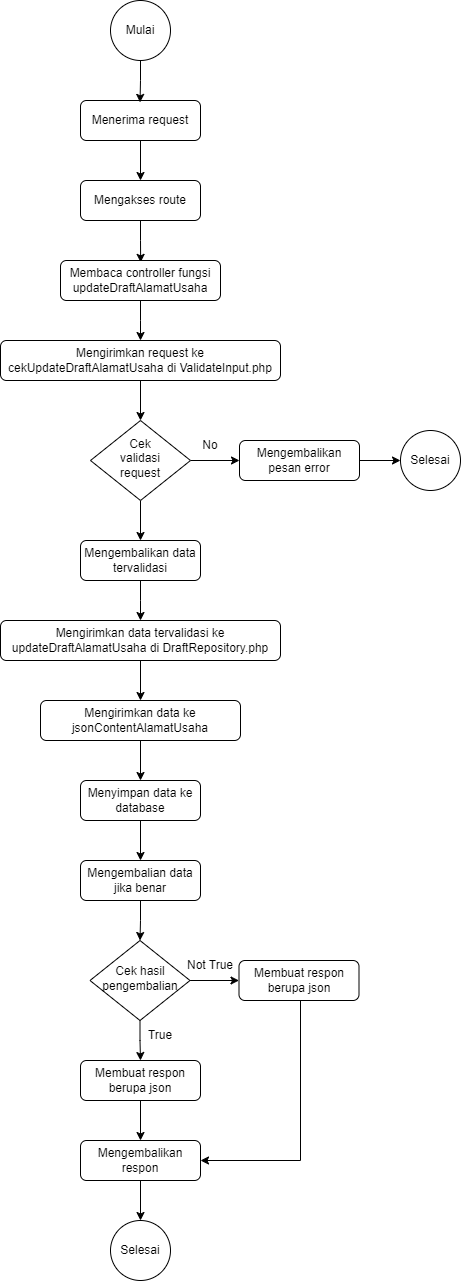

The diagram above was exported from draw.io. Its source (the exported page's mxGraphModel, read from the mxfile embedded in the PNG):
<mxGraphModel dx="803" dy="438" grid="1" gridSize="10" guides="1" tooltips="1" connect="1" arrows="1" fold="1" page="1" pageScale="1" pageWidth="850" pageHeight="1400" math="0" shadow="0">
  <root>
    <mxCell id="0" />
    <mxCell id="1" parent="0" />
    <mxCell id="13wu-kZFkSeFAkpheMqf-1" style="edgeStyle=orthogonalEdgeStyle;rounded=0;orthogonalLoop=1;jettySize=auto;html=1;" edge="1" parent="1" source="13wu-kZFkSeFAkpheMqf-2" target="13wu-kZFkSeFAkpheMqf-6">
      <mxGeometry relative="1" as="geometry" />
    </mxCell>
    <mxCell id="13wu-kZFkSeFAkpheMqf-2" value="Menerima request" style="rounded=1;whiteSpace=wrap;html=1;fontSize=12;glass=0;strokeWidth=1;shadow=0;" vertex="1" parent="1">
      <mxGeometry x="120" y="120" width="120" height="40" as="geometry" />
    </mxCell>
    <mxCell id="13wu-kZFkSeFAkpheMqf-3" style="edgeStyle=orthogonalEdgeStyle;rounded=0;orthogonalLoop=1;jettySize=auto;html=1;entryX=0.496;entryY=0.047;entryDx=0;entryDy=0;entryPerimeter=0;" edge="1" parent="1" source="13wu-kZFkSeFAkpheMqf-4" target="13wu-kZFkSeFAkpheMqf-2">
      <mxGeometry relative="1" as="geometry" />
    </mxCell>
    <mxCell id="13wu-kZFkSeFAkpheMqf-4" value="Mulai" style="ellipse;whiteSpace=wrap;html=1;aspect=fixed;" vertex="1" parent="1">
      <mxGeometry x="150" y="20" width="60" height="60" as="geometry" />
    </mxCell>
    <mxCell id="13wu-kZFkSeFAkpheMqf-5" style="edgeStyle=orthogonalEdgeStyle;rounded=0;orthogonalLoop=1;jettySize=auto;html=1;entryX=0.501;entryY=0.047;entryDx=0;entryDy=0;entryPerimeter=0;" edge="1" parent="1" source="13wu-kZFkSeFAkpheMqf-6" target="13wu-kZFkSeFAkpheMqf-8">
      <mxGeometry relative="1" as="geometry" />
    </mxCell>
    <mxCell id="13wu-kZFkSeFAkpheMqf-6" value="Mengakses route" style="rounded=1;whiteSpace=wrap;html=1;fontSize=12;glass=0;strokeWidth=1;shadow=0;" vertex="1" parent="1">
      <mxGeometry x="120" y="200" width="120" height="40" as="geometry" />
    </mxCell>
    <mxCell id="13wu-kZFkSeFAkpheMqf-7" style="edgeStyle=orthogonalEdgeStyle;rounded=0;orthogonalLoop=1;jettySize=auto;html=1;entryX=0.5;entryY=0;entryDx=0;entryDy=0;" edge="1" parent="1" source="13wu-kZFkSeFAkpheMqf-8">
      <mxGeometry relative="1" as="geometry">
        <mxPoint x="180" y="360" as="targetPoint" />
      </mxGeometry>
    </mxCell>
    <mxCell id="13wu-kZFkSeFAkpheMqf-8" value="Membaca controller fungsi updateDraftAlamatUsaha" style="rounded=1;whiteSpace=wrap;html=1;fontSize=12;glass=0;strokeWidth=1;shadow=0;" vertex="1" parent="1">
      <mxGeometry x="100" y="280" width="160" height="40" as="geometry" />
    </mxCell>
    <mxCell id="13wu-kZFkSeFAkpheMqf-14" style="edgeStyle=orthogonalEdgeStyle;rounded=0;orthogonalLoop=1;jettySize=auto;html=1;entryX=0.5;entryY=0;entryDx=0;entryDy=0;" edge="1" parent="1" source="13wu-kZFkSeFAkpheMqf-15" target="13wu-kZFkSeFAkpheMqf-18">
      <mxGeometry relative="1" as="geometry" />
    </mxCell>
    <mxCell id="13wu-kZFkSeFAkpheMqf-15" value="Mengirimkan request ke cekUpdateDraftAlamatUsaha di ValidateInput.php" style="rounded=1;whiteSpace=wrap;html=1;fontSize=12;glass=0;strokeWidth=1;shadow=0;" vertex="1" parent="1">
      <mxGeometry x="40" y="360" width="280" height="40" as="geometry" />
    </mxCell>
    <mxCell id="13wu-kZFkSeFAkpheMqf-16" style="edgeStyle=orthogonalEdgeStyle;rounded=0;orthogonalLoop=1;jettySize=auto;html=1;entryX=0.5;entryY=0;entryDx=0;entryDy=0;" edge="1" parent="1" source="13wu-kZFkSeFAkpheMqf-18" target="13wu-kZFkSeFAkpheMqf-23">
      <mxGeometry relative="1" as="geometry" />
    </mxCell>
    <mxCell id="13wu-kZFkSeFAkpheMqf-17" style="edgeStyle=orthogonalEdgeStyle;rounded=0;orthogonalLoop=1;jettySize=auto;html=1;entryX=0;entryY=0.5;entryDx=0;entryDy=0;" edge="1" parent="1" source="13wu-kZFkSeFAkpheMqf-18" target="13wu-kZFkSeFAkpheMqf-20">
      <mxGeometry relative="1" as="geometry" />
    </mxCell>
    <mxCell id="13wu-kZFkSeFAkpheMqf-18" value="Cek&lt;br&gt;validasi&lt;br&gt;request" style="rhombus;whiteSpace=wrap;html=1;shadow=0;fontFamily=Helvetica;fontSize=12;align=center;strokeWidth=1;spacing=6;spacingTop=-4;" vertex="1" parent="1">
      <mxGeometry x="130" y="440" width="100" height="80" as="geometry" />
    </mxCell>
    <mxCell id="13wu-kZFkSeFAkpheMqf-19" style="edgeStyle=orthogonalEdgeStyle;rounded=0;orthogonalLoop=1;jettySize=auto;html=1;" edge="1" parent="1" source="13wu-kZFkSeFAkpheMqf-20" target="13wu-kZFkSeFAkpheMqf-21">
      <mxGeometry relative="1" as="geometry" />
    </mxCell>
    <mxCell id="13wu-kZFkSeFAkpheMqf-20" value="Mengembalikan pesan error" style="rounded=1;whiteSpace=wrap;html=1;fontSize=12;glass=0;strokeWidth=1;shadow=0;" vertex="1" parent="1">
      <mxGeometry x="279" y="460" width="120" height="40" as="geometry" />
    </mxCell>
    <mxCell id="13wu-kZFkSeFAkpheMqf-21" value="Selesai" style="ellipse;whiteSpace=wrap;html=1;aspect=fixed;" vertex="1" parent="1">
      <mxGeometry x="440" y="450" width="60" height="60" as="geometry" />
    </mxCell>
    <mxCell id="13wu-kZFkSeFAkpheMqf-22" style="edgeStyle=orthogonalEdgeStyle;rounded=0;orthogonalLoop=1;jettySize=auto;html=1;entryX=0.5;entryY=0;entryDx=0;entryDy=0;" edge="1" parent="1" source="13wu-kZFkSeFAkpheMqf-23">
      <mxGeometry relative="1" as="geometry">
        <mxPoint x="180" y="640" as="targetPoint" />
      </mxGeometry>
    </mxCell>
    <mxCell id="13wu-kZFkSeFAkpheMqf-23" value="Mengembalikan data tervalidasi" style="rounded=1;whiteSpace=wrap;html=1;fontSize=12;glass=0;strokeWidth=1;shadow=0;" vertex="1" parent="1">
      <mxGeometry x="120" y="560" width="120" height="40" as="geometry" />
    </mxCell>
    <mxCell id="13wu-kZFkSeFAkpheMqf-25" value="No" style="text;html=1;strokeColor=none;fillColor=none;align=center;verticalAlign=middle;whiteSpace=wrap;rounded=0;" vertex="1" parent="1">
      <mxGeometry x="220" y="450" width="60" height="30" as="geometry" />
    </mxCell>
    <mxCell id="Pw0fVDNNmCjlGz9YUezj-1" style="edgeStyle=orthogonalEdgeStyle;rounded=0;orthogonalLoop=1;jettySize=auto;html=1;entryX=0.5;entryY=0;entryDx=0;entryDy=0;" edge="1" parent="1" source="Pw0fVDNNmCjlGz9YUezj-2" target="Pw0fVDNNmCjlGz9YUezj-4">
      <mxGeometry relative="1" as="geometry" />
    </mxCell>
    <mxCell id="Pw0fVDNNmCjlGz9YUezj-2" value="Membuat respon berupa json" style="rounded=1;whiteSpace=wrap;html=1;fontSize=12;glass=0;strokeWidth=1;shadow=0;" vertex="1" parent="1">
      <mxGeometry x="120" y="1080" width="120" height="40" as="geometry" />
    </mxCell>
    <mxCell id="Pw0fVDNNmCjlGz9YUezj-3" style="edgeStyle=orthogonalEdgeStyle;rounded=0;orthogonalLoop=1;jettySize=auto;html=1;" edge="1" parent="1" source="Pw0fVDNNmCjlGz9YUezj-4" target="Pw0fVDNNmCjlGz9YUezj-5">
      <mxGeometry relative="1" as="geometry" />
    </mxCell>
    <mxCell id="Pw0fVDNNmCjlGz9YUezj-4" value="Mengembalikan respon" style="rounded=1;whiteSpace=wrap;html=1;fontSize=12;glass=0;strokeWidth=1;shadow=0;" vertex="1" parent="1">
      <mxGeometry x="120" y="1160" width="120" height="40" as="geometry" />
    </mxCell>
    <mxCell id="Pw0fVDNNmCjlGz9YUezj-5" value="Selesai" style="ellipse;whiteSpace=wrap;html=1;aspect=fixed;" vertex="1" parent="1">
      <mxGeometry x="150" y="1240" width="60" height="60" as="geometry" />
    </mxCell>
    <mxCell id="Pw0fVDNNmCjlGz9YUezj-6" value="True" style="text;html=1;strokeColor=none;fillColor=none;align=center;verticalAlign=middle;whiteSpace=wrap;rounded=0;" vertex="1" parent="1">
      <mxGeometry x="169.5" y="1040" width="60" height="30" as="geometry" />
    </mxCell>
    <mxCell id="Pw0fVDNNmCjlGz9YUezj-7" style="edgeStyle=orthogonalEdgeStyle;rounded=0;orthogonalLoop=1;jettySize=auto;html=1;entryX=0.5;entryY=0;entryDx=0;entryDy=0;" edge="1" parent="1" source="Pw0fVDNNmCjlGz9YUezj-9" target="Pw0fVDNNmCjlGz9YUezj-2">
      <mxGeometry relative="1" as="geometry" />
    </mxCell>
    <mxCell id="Pw0fVDNNmCjlGz9YUezj-8" style="edgeStyle=orthogonalEdgeStyle;rounded=0;orthogonalLoop=1;jettySize=auto;html=1;entryX=0;entryY=0.5;entryDx=0;entryDy=0;" edge="1" parent="1" source="Pw0fVDNNmCjlGz9YUezj-9" target="Pw0fVDNNmCjlGz9YUezj-11">
      <mxGeometry relative="1" as="geometry" />
    </mxCell>
    <mxCell id="Pw0fVDNNmCjlGz9YUezj-9" value="Cek hasil pengembalian" style="rhombus;whiteSpace=wrap;html=1;shadow=0;fontFamily=Helvetica;fontSize=12;align=center;strokeWidth=1;spacing=6;spacingTop=-4;" vertex="1" parent="1">
      <mxGeometry x="129.5" y="960" width="100" height="80" as="geometry" />
    </mxCell>
    <mxCell id="Pw0fVDNNmCjlGz9YUezj-10" style="edgeStyle=orthogonalEdgeStyle;rounded=0;orthogonalLoop=1;jettySize=auto;html=1;entryX=1;entryY=0.5;entryDx=0;entryDy=0;" edge="1" parent="1" source="Pw0fVDNNmCjlGz9YUezj-11" target="Pw0fVDNNmCjlGz9YUezj-4">
      <mxGeometry relative="1" as="geometry">
        <mxPoint x="338.5" y="1180" as="targetPoint" />
        <Array as="points">
          <mxPoint x="340" y="1180" />
        </Array>
      </mxGeometry>
    </mxCell>
    <mxCell id="Pw0fVDNNmCjlGz9YUezj-11" value="Membuat respon berupa json" style="rounded=1;whiteSpace=wrap;html=1;fontSize=12;glass=0;strokeWidth=1;shadow=0;" vertex="1" parent="1">
      <mxGeometry x="278.5" y="980" width="120" height="40" as="geometry" />
    </mxCell>
    <mxCell id="Pw0fVDNNmCjlGz9YUezj-12" value="Not True" style="text;html=1;strokeColor=none;fillColor=none;align=center;verticalAlign=middle;whiteSpace=wrap;rounded=0;" vertex="1" parent="1">
      <mxGeometry x="219.5" y="970" width="60" height="30" as="geometry" />
    </mxCell>
    <mxCell id="Pw0fVDNNmCjlGz9YUezj-13" style="edgeStyle=orthogonalEdgeStyle;rounded=0;orthogonalLoop=1;jettySize=auto;html=1;entryX=0.5;entryY=0;entryDx=0;entryDy=0;" edge="1" parent="1" source="Pw0fVDNNmCjlGz9YUezj-14" target="Pw0fVDNNmCjlGz9YUezj-16">
      <mxGeometry relative="1" as="geometry" />
    </mxCell>
    <mxCell id="Pw0fVDNNmCjlGz9YUezj-14" value="Mengirimkan data tervalidasi ke updateDraftAlamatUsaha di DraftRepository.php" style="rounded=1;whiteSpace=wrap;html=1;fontSize=12;glass=0;strokeWidth=1;shadow=0;" vertex="1" parent="1">
      <mxGeometry x="40" y="640" width="280" height="40" as="geometry" />
    </mxCell>
    <mxCell id="Pw0fVDNNmCjlGz9YUezj-15" style="edgeStyle=orthogonalEdgeStyle;rounded=0;orthogonalLoop=1;jettySize=auto;html=1;" edge="1" parent="1" source="Pw0fVDNNmCjlGz9YUezj-16" target="Pw0fVDNNmCjlGz9YUezj-18">
      <mxGeometry relative="1" as="geometry" />
    </mxCell>
    <mxCell id="Pw0fVDNNmCjlGz9YUezj-16" value="Mengirimkan data ke jsonContentAlamatUsaha" style="rounded=1;whiteSpace=wrap;html=1;fontSize=12;glass=0;strokeWidth=1;shadow=0;" vertex="1" parent="1">
      <mxGeometry x="80" y="720" width="200" height="40" as="geometry" />
    </mxCell>
    <mxCell id="Pw0fVDNNmCjlGz9YUezj-17" style="edgeStyle=orthogonalEdgeStyle;rounded=0;orthogonalLoop=1;jettySize=auto;html=1;" edge="1" parent="1" source="Pw0fVDNNmCjlGz9YUezj-18" target="Pw0fVDNNmCjlGz9YUezj-20">
      <mxGeometry relative="1" as="geometry" />
    </mxCell>
    <mxCell id="Pw0fVDNNmCjlGz9YUezj-18" value="Menyimpan data ke database" style="rounded=1;whiteSpace=wrap;html=1;fontSize=12;glass=0;strokeWidth=1;shadow=0;" vertex="1" parent="1">
      <mxGeometry x="120" y="800" width="120" height="40" as="geometry" />
    </mxCell>
    <mxCell id="Pw0fVDNNmCjlGz9YUezj-19" style="edgeStyle=orthogonalEdgeStyle;rounded=0;orthogonalLoop=1;jettySize=auto;html=1;entryX=0.5;entryY=0;entryDx=0;entryDy=0;" edge="1" parent="1" source="Pw0fVDNNmCjlGz9YUezj-20" target="Pw0fVDNNmCjlGz9YUezj-9">
      <mxGeometry relative="1" as="geometry" />
    </mxCell>
    <mxCell id="Pw0fVDNNmCjlGz9YUezj-20" value="Mengembalian data jika benar" style="rounded=1;whiteSpace=wrap;html=1;fontSize=12;glass=0;strokeWidth=1;shadow=0;" vertex="1" parent="1">
      <mxGeometry x="120" y="880" width="120" height="40" as="geometry" />
    </mxCell>
  </root>
</mxGraphModel>